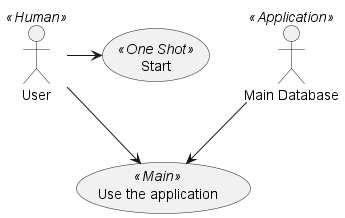

The diagram above was rendered by PlantUML. Its source (embedded in the PNG):
@startuml
User << Human >>
:Main Database: as MySql << Application >>
(Start) << One Shot >>
(Use the application) as (Use) << Main >>

User -> (Start)
User --> (Use)

MySql --> (Use)

@enduml